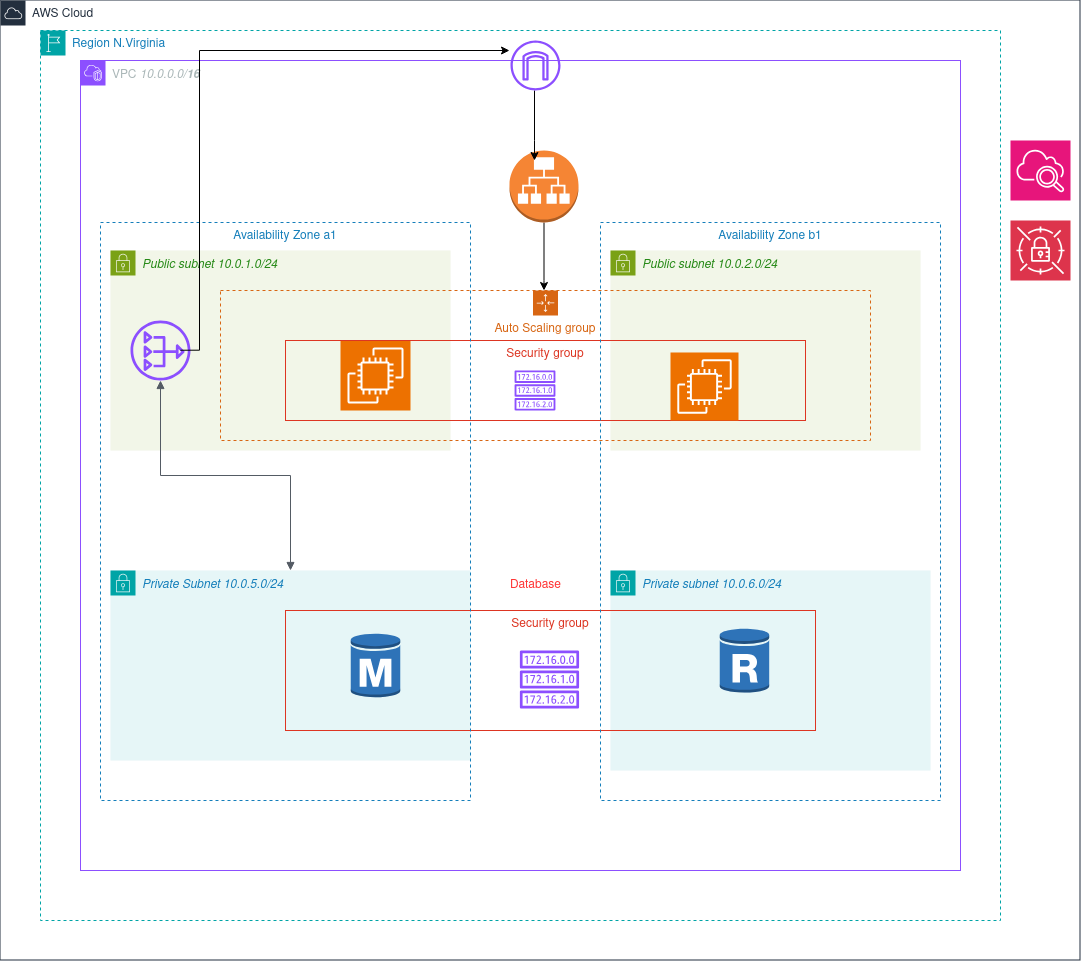

The diagram above was exported from draw.io. Its source (the exported page's mxGraphModel, read from the mxfile embedded in the PNG):
<mxGraphModel dx="1914" dy="1008" grid="1" gridSize="10" guides="1" tooltips="1" connect="1" arrows="1" fold="1" page="1" pageScale="1" pageWidth="850" pageHeight="1100" math="0" shadow="0">
  <root>
    <mxCell id="0" />
    <mxCell id="1" parent="0" />
    <mxCell id="k8pWsLkaX6NtxHk8DlR_-1" value="AWS Cloud" style="points=[[0,0],[0.25,0],[0.5,0],[0.75,0],[1,0],[1,0.25],[1,0.5],[1,0.75],[1,1],[0.75,1],[0.5,1],[0.25,1],[0,1],[0,0.75],[0,0.5],[0,0.25]];outlineConnect=0;gradientColor=none;html=1;whiteSpace=wrap;fontSize=12;fontStyle=0;container=1;pointerEvents=0;collapsible=0;recursiveResize=0;shape=mxgraph.aws4.group;grIcon=mxgraph.aws4.group_aws_cloud;strokeColor=#232F3E;fillColor=none;verticalAlign=top;align=left;spacingLeft=30;fontColor=#232F3E;dashed=0;" parent="1" vertex="1">
      <mxGeometry x="40" y="40" width="1080" height="960" as="geometry" />
    </mxCell>
    <mxCell id="k8pWsLkaX6NtxHk8DlR_-2" value="Region N.Virginia " style="points=[[0,0],[0.25,0],[0.5,0],[0.75,0],[1,0],[1,0.25],[1,0.5],[1,0.75],[1,1],[0.75,1],[0.5,1],[0.25,1],[0,1],[0,0.75],[0,0.5],[0,0.25]];outlineConnect=0;gradientColor=none;html=1;whiteSpace=wrap;fontSize=12;fontStyle=0;container=1;pointerEvents=0;collapsible=0;recursiveResize=0;shape=mxgraph.aws4.group;grIcon=mxgraph.aws4.group_region;strokeColor=#00A4A6;fillColor=none;verticalAlign=top;align=left;spacingLeft=30;fontColor=#147EBA;dashed=1;" parent="k8pWsLkaX6NtxHk8DlR_-1" vertex="1">
      <mxGeometry x="40" y="30" width="960" height="890" as="geometry" />
    </mxCell>
    <mxCell id="k8pWsLkaX6NtxHk8DlR_-3" value="VPC &lt;em class=&quot;gu&quot;&gt;10.0.0.0/&lt;/em&gt;&lt;strong class=&quot;mj gv&quot;&gt;&lt;em class=&quot;gu&quot;&gt;16&lt;/em&gt;&lt;/strong&gt;" style="points=[[0,0],[0.25,0],[0.5,0],[0.75,0],[1,0],[1,0.25],[1,0.5],[1,0.75],[1,1],[0.75,1],[0.5,1],[0.25,1],[0,1],[0,0.75],[0,0.5],[0,0.25]];outlineConnect=0;gradientColor=none;html=1;whiteSpace=wrap;fontSize=12;fontStyle=0;container=1;pointerEvents=0;collapsible=0;recursiveResize=0;shape=mxgraph.aws4.group;grIcon=mxgraph.aws4.group_vpc2;strokeColor=#8C4FFF;fillColor=none;verticalAlign=top;align=left;spacingLeft=30;fontColor=#AAB7B8;dashed=0;" parent="k8pWsLkaX6NtxHk8DlR_-2" vertex="1">
      <mxGeometry x="40" y="30" width="880" height="810" as="geometry" />
    </mxCell>
    <mxCell id="k8pWsLkaX6NtxHk8DlR_-4" value="&lt;em class=&quot;gu&quot;&gt;Public subnet 10.0.1.0/24&lt;/em&gt;" style="points=[[0,0],[0.25,0],[0.5,0],[0.75,0],[1,0],[1,0.25],[1,0.5],[1,0.75],[1,1],[0.75,1],[0.5,1],[0.25,1],[0,1],[0,0.75],[0,0.5],[0,0.25]];outlineConnect=0;gradientColor=none;html=1;whiteSpace=wrap;fontSize=12;fontStyle=0;container=1;pointerEvents=0;collapsible=0;recursiveResize=0;shape=mxgraph.aws4.group;grIcon=mxgraph.aws4.group_security_group;grStroke=0;strokeColor=#7AA116;fillColor=#F2F6E8;verticalAlign=top;align=left;spacingLeft=30;fontColor=#248814;dashed=0;" parent="k8pWsLkaX6NtxHk8DlR_-3" vertex="1">
      <mxGeometry x="30" y="190" width="340" height="200" as="geometry" />
    </mxCell>
    <mxCell id="k8pWsLkaX6NtxHk8DlR_-5" value="" style="sketch=0;outlineConnect=0;fontColor=#232F3E;gradientColor=none;fillColor=#8C4FFF;strokeColor=none;dashed=0;verticalLabelPosition=bottom;verticalAlign=top;align=center;html=1;fontSize=12;fontStyle=0;aspect=fixed;pointerEvents=1;shape=mxgraph.aws4.nat_gateway;" parent="k8pWsLkaX6NtxHk8DlR_-4" vertex="1">
      <mxGeometry x="20" y="70" width="60" height="60" as="geometry" />
    </mxCell>
    <mxCell id="k8pWsLkaX6NtxHk8DlR_-8" value="&lt;em class=&quot;gu&quot;&gt;Private Subnet 10.0.5.0/24&lt;/em&gt;" style="points=[[0,0],[0.25,0],[0.5,0],[0.75,0],[1,0],[1,0.25],[1,0.5],[1,0.75],[1,1],[0.75,1],[0.5,1],[0.25,1],[0,1],[0,0.75],[0,0.5],[0,0.25]];outlineConnect=0;gradientColor=none;html=1;whiteSpace=wrap;fontSize=12;fontStyle=0;container=1;pointerEvents=0;collapsible=0;recursiveResize=0;shape=mxgraph.aws4.group;grIcon=mxgraph.aws4.group_security_group;grStroke=0;strokeColor=#00A4A6;fillColor=#E6F6F7;verticalAlign=top;align=left;spacingLeft=30;fontColor=#147EBA;dashed=0;" parent="k8pWsLkaX6NtxHk8DlR_-3" vertex="1">
      <mxGeometry x="30" y="510" width="360" height="190" as="geometry" />
    </mxCell>
    <mxCell id="k8pWsLkaX6NtxHk8DlR_-9" value="&lt;em class=&quot;gu&quot;&gt;Private subnet &lt;/em&gt;&lt;em class=&quot;gu&quot;&gt;10.0.6.0/24&lt;/em&gt;" style="points=[[0,0],[0.25,0],[0.5,0],[0.75,0],[1,0],[1,0.25],[1,0.5],[1,0.75],[1,1],[0.75,1],[0.5,1],[0.25,1],[0,1],[0,0.75],[0,0.5],[0,0.25]];outlineConnect=0;gradientColor=none;html=1;whiteSpace=wrap;fontSize=12;fontStyle=0;container=1;pointerEvents=0;collapsible=0;recursiveResize=0;shape=mxgraph.aws4.group;grIcon=mxgraph.aws4.group_security_group;grStroke=0;strokeColor=#00A4A6;fillColor=#E6F6F7;verticalAlign=top;align=left;spacingLeft=30;fontColor=#147EBA;dashed=0;" parent="k8pWsLkaX6NtxHk8DlR_-3" vertex="1">
      <mxGeometry x="530" y="510" width="320" height="200" as="geometry" />
    </mxCell>
    <mxCell id="k8pWsLkaX6NtxHk8DlR_-10" value="" style="outlineConnect=0;dashed=0;verticalLabelPosition=bottom;verticalAlign=top;align=center;html=1;shape=mxgraph.aws3.rds_db_instance_read_replica;fillColor=#2E73B8;gradientColor=none;" parent="k8pWsLkaX6NtxHk8DlR_-9" vertex="1">
      <mxGeometry x="109.25" y="57" width="49.5" height="66" as="geometry" />
    </mxCell>
    <mxCell id="k8pWsLkaX6NtxHk8DlR_-38" style="edgeStyle=orthogonalEdgeStyle;rounded=0;orthogonalLoop=1;jettySize=auto;html=1;" parent="k8pWsLkaX6NtxHk8DlR_-3" edge="1">
      <mxGeometry relative="1" as="geometry">
        <mxPoint x="463.5" y="162" as="sourcePoint" />
        <mxPoint x="463.5" y="230" as="targetPoint" />
        <Array as="points">
          <mxPoint x="464" y="220" />
          <mxPoint x="464" y="220" />
        </Array>
      </mxGeometry>
    </mxCell>
    <mxCell id="k8pWsLkaX6NtxHk8DlR_-11" value="" style="outlineConnect=0;dashed=0;verticalLabelPosition=bottom;verticalAlign=top;align=center;html=1;shape=mxgraph.aws3.application_load_balancer;fillColor=#F58534;gradientColor=none;" parent="k8pWsLkaX6NtxHk8DlR_-3" vertex="1">
      <mxGeometry x="429" y="90" width="69" height="72" as="geometry" />
    </mxCell>
    <mxCell id="k8pWsLkaX6NtxHk8DlR_-13" value="&lt;em class=&quot;gu&quot;&gt;Public subnet &lt;/em&gt;&lt;em class=&quot;gu&quot;&gt;10.0.2.0/24&lt;/em&gt;" style="points=[[0,0],[0.25,0],[0.5,0],[0.75,0],[1,0],[1,0.25],[1,0.5],[1,0.75],[1,1],[0.75,1],[0.5,1],[0.25,1],[0,1],[0,0.75],[0,0.5],[0,0.25]];outlineConnect=0;gradientColor=none;html=1;whiteSpace=wrap;fontSize=12;fontStyle=0;container=1;pointerEvents=0;collapsible=0;recursiveResize=0;shape=mxgraph.aws4.group;grIcon=mxgraph.aws4.group_security_group;grStroke=0;strokeColor=#7AA116;fillColor=#F2F6E8;verticalAlign=top;align=left;spacingLeft=30;fontColor=#248814;dashed=0;" parent="k8pWsLkaX6NtxHk8DlR_-3" vertex="1">
      <mxGeometry x="530" y="190" width="310" height="200" as="geometry" />
    </mxCell>
    <mxCell id="k8pWsLkaX6NtxHk8DlR_-14" value="Auto Scaling group" style="points=[[0,0],[0.25,0],[0.5,0],[0.75,0],[1,0],[1,0.25],[1,0.5],[1,0.75],[1,1],[0.75,1],[0.5,1],[0.25,1],[0,1],[0,0.75],[0,0.5],[0,0.25]];outlineConnect=0;gradientColor=none;html=1;whiteSpace=wrap;fontSize=12;fontStyle=0;container=1;pointerEvents=0;collapsible=0;recursiveResize=0;shape=mxgraph.aws4.groupCenter;grIcon=mxgraph.aws4.group_auto_scaling_group;grStroke=1;strokeColor=#D86613;fillColor=none;verticalAlign=top;align=center;fontColor=#D86613;dashed=1;spacingTop=25;" parent="k8pWsLkaX6NtxHk8DlR_-3" vertex="1">
      <mxGeometry x="140" y="230" width="650" height="150" as="geometry" />
    </mxCell>
    <mxCell id="k8pWsLkaX6NtxHk8DlR_-15" value="" style="sketch=0;points=[[0,0,0],[0.25,0,0],[0.5,0,0],[0.75,0,0],[1,0,0],[0,1,0],[0.25,1,0],[0.5,1,0],[0.75,1,0],[1,1,0],[0,0.25,0],[0,0.5,0],[0,0.75,0],[1,0.25,0],[1,0.5,0],[1,0.75,0]];outlineConnect=0;fontColor=#232F3E;fillColor=#ED7100;strokeColor=#ffffff;dashed=0;verticalLabelPosition=bottom;verticalAlign=top;align=center;html=1;fontSize=12;fontStyle=0;aspect=fixed;shape=mxgraph.aws4.resourceIcon;resIcon=mxgraph.aws4.ec2;" parent="k8pWsLkaX6NtxHk8DlR_-14" vertex="1">
      <mxGeometry x="120" y="50" width="70" height="70" as="geometry" />
    </mxCell>
    <mxCell id="k8pWsLkaX6NtxHk8DlR_-20" value="Security group" style="fillColor=none;strokeColor=#DD3522;verticalAlign=top;fontStyle=0;fontColor=#DD3522;whiteSpace=wrap;html=1;" parent="k8pWsLkaX6NtxHk8DlR_-3" vertex="1">
      <mxGeometry x="205" y="550" width="530" height="120" as="geometry" />
    </mxCell>
    <mxCell id="k8pWsLkaX6NtxHk8DlR_-21" value="&lt;font color=&quot;#ff3333&quot;&gt;Database&lt;/font&gt;" style="text;html=1;align=center;verticalAlign=middle;resizable=0;points=[];autosize=1;strokeColor=none;fillColor=none;" parent="k8pWsLkaX6NtxHk8DlR_-3" vertex="1">
      <mxGeometry x="419.49999999999994" y="510" width="70" height="30" as="geometry" />
    </mxCell>
    <mxCell id="k8pWsLkaX6NtxHk8DlR_-22" value="" style="outlineConnect=0;dashed=0;verticalLabelPosition=bottom;verticalAlign=top;align=center;html=1;shape=mxgraph.aws3.rds_db_instance;fillColor=#2E73B8;gradientColor=none;" parent="k8pWsLkaX6NtxHk8DlR_-3" vertex="1">
      <mxGeometry x="270.25" y="572" width="49.5" height="66" as="geometry" />
    </mxCell>
    <mxCell id="k8pWsLkaX6NtxHk8DlR_-26" value="Security group" style="fillColor=none;strokeColor=#DD3522;verticalAlign=top;fontStyle=0;fontColor=#DD3522;whiteSpace=wrap;html=1;" parent="k8pWsLkaX6NtxHk8DlR_-3" vertex="1">
      <mxGeometry x="205" y="280" width="520" height="80" as="geometry" />
    </mxCell>
    <mxCell id="k8pWsLkaX6NtxHk8DlR_-48" value="" style="sketch=0;outlineConnect=0;fontColor=#232F3E;gradientColor=none;fillColor=#8C4FFF;strokeColor=none;dashed=0;verticalLabelPosition=bottom;verticalAlign=top;align=center;html=1;fontSize=12;fontStyle=0;aspect=fixed;pointerEvents=1;shape=mxgraph.aws4.route_table;" parent="k8pWsLkaX6NtxHk8DlR_-3" vertex="1">
      <mxGeometry x="433.96999999999997" y="310" width="41.06" height="40" as="geometry" />
    </mxCell>
    <mxCell id="k8pWsLkaX6NtxHk8DlR_-50" value="" style="sketch=0;outlineConnect=0;fontColor=#232F3E;gradientColor=none;fillColor=#8C4FFF;strokeColor=none;dashed=0;verticalLabelPosition=bottom;verticalAlign=top;align=center;html=1;fontSize=12;fontStyle=0;aspect=fixed;pointerEvents=1;shape=mxgraph.aws4.route_table;" parent="k8pWsLkaX6NtxHk8DlR_-3" vertex="1">
      <mxGeometry x="439.21" y="590" width="59.53" height="58" as="geometry" />
    </mxCell>
    <mxCell id="k8pWsLkaX6NtxHk8DlR_-24" value="Availability Zone a1" style="fillColor=none;strokeColor=#147EBA;dashed=1;verticalAlign=top;fontStyle=0;fontColor=#147EBA;whiteSpace=wrap;html=1;" parent="k8pWsLkaX6NtxHk8DlR_-3" vertex="1">
      <mxGeometry x="20" y="162" width="370" height="578" as="geometry" />
    </mxCell>
    <mxCell id="k8pWsLkaX6NtxHk8DlR_-25" value="Availability Zone b1" style="fillColor=none;strokeColor=#147EBA;dashed=1;verticalAlign=top;fontStyle=0;fontColor=#147EBA;whiteSpace=wrap;html=1;" parent="k8pWsLkaX6NtxHk8DlR_-3" vertex="1">
      <mxGeometry x="520" y="162" width="340" height="578" as="geometry" />
    </mxCell>
    <mxCell id="k8pWsLkaX6NtxHk8DlR_-23" style="edgeStyle=orthogonalEdgeStyle;rounded=0;orthogonalLoop=1;jettySize=auto;html=1;exitX=0.216;exitY=0.221;exitDx=0;exitDy=0;exitPerimeter=0;" parent="k8pWsLkaX6NtxHk8DlR_-3" source="k8pWsLkaX6NtxHk8DlR_-24" edge="1">
      <mxGeometry relative="1" as="geometry">
        <Array as="points">
          <mxPoint x="119" y="290" />
          <mxPoint x="119" y="-10" />
        </Array>
        <mxPoint x="119" y="153" as="sourcePoint" />
        <mxPoint x="429" y="-10" as="targetPoint" />
      </mxGeometry>
    </mxCell>
    <mxCell id="b3AN1xNqJYlX5H1ZsyiK-14" value="" style="edgeStyle=orthogonalEdgeStyle;html=1;endArrow=block;elbow=vertical;startArrow=block;startFill=1;endFill=1;strokeColor=#545B64;rounded=0;" edge="1" parent="k8pWsLkaX6NtxHk8DlR_-3" source="k8pWsLkaX6NtxHk8DlR_-5" target="k8pWsLkaX6NtxHk8DlR_-8">
      <mxGeometry width="100" relative="1" as="geometry">
        <mxPoint x="80" y="330" as="sourcePoint" />
        <mxPoint x="80" y="330" as="targetPoint" />
      </mxGeometry>
    </mxCell>
    <mxCell id="k8pWsLkaX6NtxHk8DlR_-30" value="" style="edgeStyle=orthogonalEdgeStyle;rounded=0;orthogonalLoop=1;jettySize=auto;html=1;" parent="k8pWsLkaX6NtxHk8DlR_-2" edge="1">
      <mxGeometry relative="1" as="geometry">
        <mxPoint x="494" y="59.99943065360958" as="sourcePoint" />
        <mxPoint x="494" y="130" as="targetPoint" />
        <Array as="points">
          <mxPoint x="494" y="110" />
          <mxPoint x="494" y="110" />
        </Array>
      </mxGeometry>
    </mxCell>
    <mxCell id="k8pWsLkaX6NtxHk8DlR_-31" value="" style="sketch=0;outlineConnect=0;fontColor=#232F3E;gradientColor=none;fillColor=#8C4FFF;strokeColor=none;dashed=0;verticalLabelPosition=bottom;verticalAlign=top;align=center;html=1;fontSize=12;fontStyle=0;aspect=fixed;pointerEvents=1;shape=mxgraph.aws4.internet_gateway;" parent="k8pWsLkaX6NtxHk8DlR_-2" vertex="1">
      <mxGeometry x="470" y="10" width="50" height="50" as="geometry" />
    </mxCell>
    <mxCell id="k8pWsLkaX6NtxHk8DlR_-51" value="" style="sketch=0;points=[[0,0,0],[0.25,0,0],[0.5,0,0],[0.75,0,0],[1,0,0],[0,1,0],[0.25,1,0],[0.5,1,0],[0.75,1,0],[1,1,0],[0,0.25,0],[0,0.5,0],[0,0.75,0],[1,0.25,0],[1,0.5,0],[1,0.75,0]];points=[[0,0,0],[0.25,0,0],[0.5,0,0],[0.75,0,0],[1,0,0],[0,1,0],[0.25,1,0],[0.5,1,0],[0.75,1,0],[1,1,0],[0,0.25,0],[0,0.5,0],[0,0.75,0],[1,0.25,0],[1,0.5,0],[1,0.75,0]];outlineConnect=0;fontColor=#232F3E;fillColor=#E7157B;strokeColor=#ffffff;dashed=0;verticalLabelPosition=bottom;verticalAlign=top;align=center;html=1;fontSize=12;fontStyle=0;aspect=fixed;shape=mxgraph.aws4.resourceIcon;resIcon=mxgraph.aws4.cloudwatch_2;" parent="k8pWsLkaX6NtxHk8DlR_-1" vertex="1">
      <mxGeometry x="1010" y="140" width="60" height="60" as="geometry" />
    </mxCell>
    <mxCell id="k8pWsLkaX6NtxHk8DlR_-52" value="" style="sketch=0;points=[[0,0,0],[0.25,0,0],[0.5,0,0],[0.75,0,0],[1,0,0],[0,1,0],[0.25,1,0],[0.5,1,0],[0.75,1,0],[1,1,0],[0,0.25,0],[0,0.5,0],[0,0.75,0],[1,0.25,0],[1,0.5,0],[1,0.75,0]];outlineConnect=0;fontColor=#232F3E;fillColor=#DD344C;strokeColor=#ffffff;dashed=0;verticalLabelPosition=bottom;verticalAlign=top;align=center;html=1;fontSize=12;fontStyle=0;aspect=fixed;shape=mxgraph.aws4.resourceIcon;resIcon=mxgraph.aws4.secrets_manager;" parent="k8pWsLkaX6NtxHk8DlR_-1" vertex="1">
      <mxGeometry x="1010" y="220" width="60" height="60" as="geometry" />
    </mxCell>
    <mxCell id="k8pWsLkaX6NtxHk8DlR_-32" value="" style="sketch=0;points=[[0,0,0],[0.25,0,0],[0.5,0,0],[0.75,0,0],[1,0,0],[0,1,0],[0.25,1,0],[0.5,1,0],[0.75,1,0],[1,1,0],[0,0.25,0],[0,0.5,0],[0,0.75,0],[1,0.25,0],[1,0.5,0],[1,0.75,0]];outlineConnect=0;fontColor=#232F3E;fillColor=#ED7100;strokeColor=#ffffff;dashed=0;verticalLabelPosition=bottom;verticalAlign=top;align=center;html=1;fontSize=12;fontStyle=0;aspect=fixed;shape=mxgraph.aws4.resourceIcon;resIcon=mxgraph.aws4.ec2;" parent="1" vertex="1">
      <mxGeometry x="710" y="392" width="68" height="68" as="geometry" />
    </mxCell>
  </root>
</mxGraphModel>